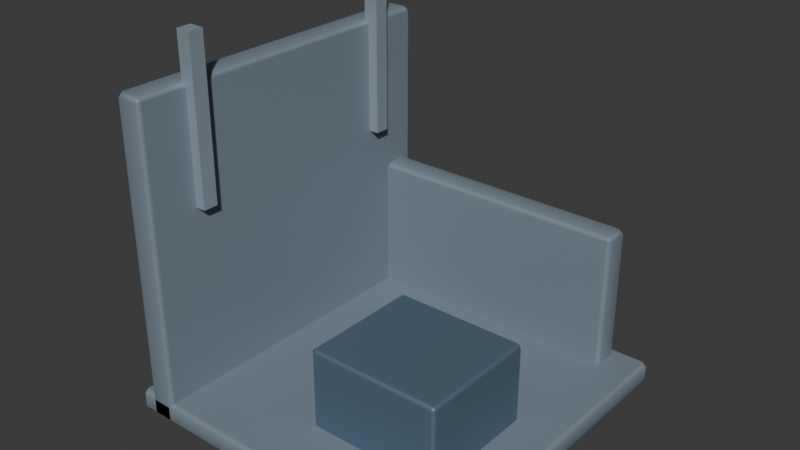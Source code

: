 # Source: ruin.blend  (saved by Blender 4.5.90; exported with 4.5.12 LTS)
import bpy
from mathutils import Matrix  # noqa: F401  (used for matrix-valued properties, if any)

bpy.ops.wm.read_factory_settings(use_empty=True)
scene = bpy.context.scene
scene.name = 'Scene'

# ---- collections
col_collection = bpy.data.collections.new('Collection'); scene.collection.children.link(col_collection)

# ---- materials (node trees are filled in below, after node groups)
mat_concrete = bpy.data.materials.new('concrete')
mat_concrete.diffuse_color = (0.2039, 0.2627, 0.3176, 1.0)
mat_edge = bpy.data.materials.new('edge')
mat_edge.diffuse_color = (0.4118, 0.5098, 0.5961, 1.0)
mat_armor = bpy.data.materials.new('armor')
mat_armor.diffuse_color = (0.149, 0.2353, 0.3216, 1.0)

# ---- material node trees
mat_concrete.use_nodes = True; mat_concrete.node_tree.nodes.clear()
_N = mat_concrete.node_tree.nodes; _L = mat_concrete.node_tree.links
n0 = _N.new('ShaderNodeBsdfPrincipled'); n0.name = 'Principled BSDF'; n0.location = (-200, 100)
n0.inputs[0].default_value = (0.2039, 0.2627, 0.3176, 1.0)
n0.inputs[1].default_value = 0.1
n0.inputs[2].default_value = 0.55
n1 = _N.new('ShaderNodeOutputMaterial'); n1.name = 'Material Output'; n1.location = (200, 100)
_L.new(n0.outputs[0], n1.inputs[0])
n1.is_active_output = True
mat_edge.use_nodes = True; mat_edge.node_tree.nodes.clear()
_N = mat_edge.node_tree.nodes; _L = mat_edge.node_tree.links
n0 = _N.new('ShaderNodeBsdfPrincipled'); n0.name = 'Principled BSDF'; n0.location = (-200, 100)
n0.inputs[0].default_value = (0.4118, 0.5098, 0.5961, 1.0)
n0.inputs[1].default_value = 0.55
n0.inputs[2].default_value = 0.55
n1 = _N.new('ShaderNodeOutputMaterial'); n1.name = 'Material Output'; n1.location = (200, 100)
_L.new(n0.outputs[0], n1.inputs[0])
n1.is_active_output = True
mat_armor.use_nodes = True; mat_armor.node_tree.nodes.clear()
_N = mat_armor.node_tree.nodes; _L = mat_armor.node_tree.links
n0 = _N.new('ShaderNodeBsdfPrincipled'); n0.name = 'Principled BSDF'; n0.location = (-200, 100)
n0.inputs[0].default_value = (0.149, 0.2353, 0.3216, 1.0)
n0.inputs[1].default_value = 0.55
n0.inputs[2].default_value = 0.55
n1 = _N.new('ShaderNodeOutputMaterial'); n1.name = 'Material Output'; n1.location = (200, 100)
_L.new(n0.outputs[0], n1.inputs[0])
n1.is_active_output = True

# ---- world
world_world = bpy.data.worlds.new('World'); scene.world = world_world
world_world.use_nodes = True; world_world.node_tree.nodes.clear()
_N = world_world.node_tree.nodes; _L = world_world.node_tree.links
n0 = _N.new('ShaderNodeOutputWorld'); n0.name = 'World Output'; n0.location = (200, 100)
n1 = _N.new('ShaderNodeBackground'); n1.name = 'Background'; n1.location = (-200, 100)
n1.inputs[0].default_value = (0.05088, 0.05088, 0.05088, 1.0)
_L.new(n1.outputs[0], n0.inputs[0])
n0.is_active_output = True
world_world.color = (0.05088, 0.05088, 0.05088)
world_world.sun_shadow_jitter_overblur = 0.0

# ---- meshes
me_cube_129 = bpy.data.meshes.new('Cube.129')
me_cube_129.from_pydata([(-1.46, -1.46, -0.1), (-1.46, -1.5, -0.06), (-1.5, -1.46, -0.06), (-1.46, -1.5, 0.06), (-1.46, -1.46, 0.1), (-1.5, -1.46, 0.06), (-1.46, 1.46, -0.1), (-1.5, 1.46, -0.06), (-1.46, 1.5, -0.06), (-1.46, 1.46, 0.1), (-1.46, 1.5, 0.06), (-1.5, 1.46, 0.06), (1.46, -1.46, -0.1), (1.5, -1.46, -0.06), (1.46, -1.5, -0.06), (1.46, -1.46, 0.1), (1.46, -1.5, 0.06), (1.5, -1.46, 0.06), (1.46, 1.46, -0.1), (1.46, 1.5, -0.06), (1.5, 1.46, -0.06), (1.46, 1.46, 0.1), (1.5, 1.46, 0.06), (1.46, 1.5, 0.06)], [], [(0, 1, 2), (3, 4, 5), (6, 7, 8), (9, 10, 11), (12, 13, 14), (15, 16, 17), (18, 19, 20), (21, 22, 23), (6, 0, 2, 7), (1, 3, 5, 2), (4, 9, 11, 5), (10, 8, 7, 11), (18, 6, 8, 19), (9, 21, 23, 10), (22, 20, 19, 23), (12, 18, 20, 13), (21, 15, 17, 22), (16, 14, 13, 17), (0, 12, 14, 1), (15, 4, 3, 16), (6, 18, 12, 0), (2, 5, 11, 7), (14, 16, 3, 1), (21, 9, 4, 15), (8, 10, 23, 19), (20, 22, 17, 13)])
_uv = me_cube_129.uv_layers.new(name='UVMap')
_uv.uv.foreach_set('vector', [0.1283, 0.7467, 0.1283, 0.75, 0.125, 0.7467, 0.575, 0.0, 0.625, 0.003333, 0.575, 0.003333, 0.1283, 0.5033, 0.125, 0.5033, 0.1283, 0.5, 0.625, 0.25, 0.575, 0.2533, 0.575, 0.2467, 0.3717, 0.7467, 0.4249, 0.7467, 0.408, 0.7523, 0.6283, 0.7468, 0.575, 0.7533, 0.575, 0.7467, 0.3717, 0.5033, 0.408, 0.4977, 0.4249, 0.5033, 0.6283, 0.5032, 0.575, 0.5033, 0.575, 0.4967, 0.1283, 0.5033, 0.1283, 0.7467, 0.125, 0.7467, 0.125, 0.5033, 0.425, 0.0, 0.575, 0.0, 0.575, 0.003333, 0.425, 0.003333, 0.625, 0.003333, 0.625, 0.25, 0.575, 0.2467, 0.575, 0.003333, 0.575, 0.2533, 0.425, 0.2533, 0.425, 0.2467, 0.575, 0.2467, 0.3717, 0.5033, 0.1283, 0.5033, 0.1283, 0.5, 0.408, 0.4977, 0.625, 0.25, 0.6283, 0.5032, 0.575, 0.4967, 0.575, 0.2533, 0.575, 0.5033, 0.4249, 0.5033, 0.408, 0.4977, 0.575, 0.4967, 0.3717, 0.7467, 0.3717, 0.5033, 0.4249, 0.5033, 0.4249, 0.7467, 0.6283, 0.5032, 0.6283, 0.7468, 0.575, 0.7467, 0.575, 0.5033, 0.575, 0.7533, 0.408, 0.7523, 0.4249, 0.7467, 0.575, 0.7467, 0.1283, 0.7467, 0.3717, 0.7467, 0.408, 0.7523, 0.1283, 0.75, 0.6283, 0.7468, 0.625, 0.9967, 0.575, 0.9967, 0.575, 0.7533, 0.1283, 0.5033, 0.3717, 0.5033, 0.3717, 0.7467, 0.1283, 0.7467, 0.425, 0.003333, 0.575, 0.003333, 0.575, 0.2467, 0.425, 0.2467, 0.408, 0.7523, 0.575, 0.7533, 0.575, 0.9967, 0.425, 0.9967, 0.6283, 0.5032, 0.8717, 0.5033, 0.8717, 0.7467, 0.6283, 0.7468, 0.425, 0.2533, 0.575, 0.2533, 0.575, 0.4967, 0.408, 0.4977, 0.4249, 0.5033, 0.575, 0.5033, 0.575, 0.7467, 0.4249, 0.7467])
me_cube_129.materials.append(mat_concrete)
me_cube_129.update()
me_cube_130 = bpy.data.meshes.new('Cube.130')
me_cube_130.from_pydata([(-0.085, -1.46, -1.4), (-0.085, -1.5, -1.36), (-0.125, -1.46, -1.36), (-0.085, -1.5, 1.36), (-0.085, -1.46, 1.4), (-0.125, -1.46, 1.36), (-0.085, 1.46, -1.4), (-0.125, 1.46, -1.36), (-0.085, 1.5, -1.36), (-0.085, 1.46, 1.4), (-0.085, 1.5, 1.36), (-0.125, 1.46, 1.36), (0.085, -1.46, -1.4), (0.125, -1.46, -1.36), (0.085, -1.5, -1.36), (0.085, -1.46, 1.4), (0.085, -1.5, 1.36), (0.125, -1.46, 1.36), (0.085, 1.46, -1.4), (0.085, 1.5, -1.36), (0.125, 1.46, -1.36), (0.085, 1.46, 1.4), (0.125, 1.46, 1.36), (0.085, 1.5, 1.36)], [], [(0, 1, 2), (3, 4, 5), (6, 7, 8), (9, 10, 11), (12, 13, 14), (15, 16, 17), (18, 19, 20), (21, 22, 23), (6, 0, 2, 7), (1, 3, 5, 2), (4, 9, 11, 5), (10, 8, 7, 11), (18, 6, 8, 19), (9, 21, 23, 10), (22, 20, 19, 23), (12, 18, 20, 13), (21, 15, 17, 22), (16, 14, 13, 17), (0, 12, 14, 1), (15, 4, 3, 16), (6, 18, 12, 0), (2, 5, 11, 7), (14, 16, 3, 1), (21, 9, 4, 15), (8, 10, 23, 19), (20, 22, 17, 13)])
_uv = me_cube_130.uv_layers.new(name='UVMap')
_uv.uv.foreach_set('vector', [0.165, 0.7467, 0.165, 0.75, 0.125, 0.7467, 0.6214, 0.0, 0.625, 0.003333, 0.6214, 0.003333, 0.165, 0.5033, 0.125, 0.5033, 0.165, 0.5, 0.625, 0.249, 0.6214, 0.2899, 0.6214, 0.2467, 0.335, 0.7467, 0.3786, 0.7467, 0.3778, 0.7893, 0.6643, 0.7474, 0.6214, 0.79, 0.6214, 0.7467, 0.335, 0.5033, 0.3778, 0.4607, 0.3786, 0.5033, 0.6643, 0.5026, 0.6214, 0.5033, 0.6214, 0.46, 0.165, 0.5033, 0.165, 0.7467, 0.125, 0.7467, 0.125, 0.5033, 0.3786, 0.0, 0.6214, 0.0, 0.6214, 0.003333, 0.3786, 0.003333, 0.625, 0.003333, 0.625, 0.249, 0.6214, 0.2467, 0.6214, 0.003333, 0.6214, 0.2899, 0.3786, 0.29, 0.3786, 0.2467, 0.6214, 0.2467, 0.335, 0.5033, 0.165, 0.5033, 0.165, 0.5, 0.3778, 0.4607, 0.625, 0.249, 0.6643, 0.5026, 0.6214, 0.46, 0.6214, 0.2899, 0.6214, 0.5033, 0.3786, 0.5033, 0.3778, 0.4607, 0.6214, 0.46, 0.335, 0.7467, 0.335, 0.5033, 0.3786, 0.5033, 0.3786, 0.7467, 0.6643, 0.5026, 0.6643, 0.7474, 0.6214, 0.7467, 0.6214, 0.5033, 0.6214, 0.79, 0.3778, 0.7893, 0.3786, 0.7467, 0.6214, 0.7467, 0.165, 0.7467, 0.335, 0.7467, 0.3778, 0.7893, 0.165, 0.75, 0.6643, 0.7474, 0.625, 0.96, 0.6214, 0.96, 0.6214, 0.79, 0.165, 0.5033, 0.335, 0.5033, 0.335, 0.7467, 0.165, 0.7467, 0.3786, 0.003333, 0.6214, 0.003333, 0.6214, 0.2467, 0.3786, 0.2467, 0.3778, 0.7893, 0.6214, 0.79, 0.6214, 0.96, 0.3786, 0.96, 0.6643, 0.5026, 0.835, 0.5033, 0.835, 0.7467, 0.6643, 0.7474, 0.3786, 0.29, 0.6214, 0.2899, 0.6214, 0.46, 0.3778, 0.4607, 0.3786, 0.5033, 0.6214, 0.5033, 0.6214, 0.7467, 0.3786, 0.7467])
me_cube_130.materials.append(mat_concrete)
me_cube_130.update()
me_cube_131 = bpy.data.meshes.new('Cube.131')
me_cube_131.from_pydata([(-1.16, -0.085, -0.7), (-1.16, -0.125, -0.66), (-1.2, -0.085, -0.66), (-1.16, -0.125, 0.66), (-1.16, -0.085, 0.7), (-1.2, -0.085, 0.66), (-1.16, 0.085, -0.7), (-1.2, 0.085, -0.66), (-1.16, 0.125, -0.66), (-1.16, 0.085, 0.7), (-1.16, 0.125, 0.66), (-1.2, 0.085, 0.66), (1.16, -0.085, -0.7), (1.2, -0.085, -0.66), (1.16, -0.125, -0.66), (1.16, -0.085, 0.7), (1.16, -0.125, 0.66), (1.2, -0.085, 0.66), (1.16, 0.085, -0.7), (1.16, 0.125, -0.66), (1.2, 0.085, -0.66), (1.16, 0.085, 0.7), (1.2, 0.085, 0.66), (1.16, 0.125, 0.66)], [], [(0, 1, 2), (3, 4, 5), (6, 7, 8), (9, 10, 11), (12, 13, 14), (15, 16, 17), (18, 19, 20), (21, 22, 23), (6, 0, 2, 7), (1, 3, 5, 2), (4, 9, 11, 5), (10, 8, 7, 11), (18, 6, 8, 19), (9, 21, 23, 10), (22, 20, 19, 23), (12, 18, 20, 13), (21, 15, 17, 22), (16, 14, 13, 17), (0, 12, 14, 1), (15, 4, 3, 16), (6, 18, 12, 0), (2, 5, 11, 7), (14, 16, 3, 1), (21, 9, 4, 15), (8, 10, 23, 19), (20, 22, 17, 13)])
_uv = me_cube_131.uv_layers.new(name='UVMap')
_uv.uv.foreach_set('vector', [0.1292, 0.71, 0.1292, 0.75, 0.125, 0.71, 0.6179, 0.0, 0.625, 0.04, 0.6179, 0.04, 0.1292, 0.54, 0.125, 0.54, 0.1292, 0.5, 0.625, 0.2508, 0.6179, 0.2542, 0.6179, 0.21, 0.3708, 0.71, 0.3821, 0.71, 0.3817, 0.754, 0.6281, 0.7209, 0.6179, 0.7542, 0.6179, 0.7102, 0.3708, 0.54, 0.3817, 0.496, 0.3821, 0.54, 0.6281, 0.5291, 0.6179, 0.5398, 0.6179, 0.4958, 0.1292, 0.54, 0.1292, 0.71, 0.125, 0.71, 0.125, 0.54, 0.3821, 0.0, 0.6179, 0.0, 0.6179, 0.04, 0.3821, 0.04, 0.625, 0.04, 0.625, 0.2508, 0.6179, 0.21, 0.6179, 0.04, 0.6179, 0.2542, 0.3821, 0.2542, 0.3821, 0.21, 0.6179, 0.21, 0.3708, 0.54, 0.1292, 0.54, 0.1292, 0.5, 0.3817, 0.496, 0.625, 0.2508, 0.6281, 0.5291, 0.6179, 0.4958, 0.6179, 0.2542, 0.6179, 0.5398, 0.3821, 0.54, 0.3817, 0.496, 0.6179, 0.4958, 0.3708, 0.71, 0.3708, 0.54, 0.3821, 0.54, 0.3821, 0.71, 0.6281, 0.5291, 0.6281, 0.7209, 0.6179, 0.7102, 0.6179, 0.5398, 0.6179, 0.7542, 0.3817, 0.754, 0.3821, 0.71, 0.6179, 0.7102, 0.1292, 0.71, 0.3708, 0.71, 0.3817, 0.754, 0.1292, 0.75, 0.6281, 0.7209, 0.625, 0.9958, 0.6179, 0.9958, 0.6179, 0.7542, 0.1292, 0.54, 0.3708, 0.54, 0.3708, 0.71, 0.1292, 0.71, 0.3821, 0.04, 0.6179, 0.04, 0.6179, 0.21, 0.3821, 0.21, 0.3817, 0.754, 0.6179, 0.7542, 0.6179, 0.9958, 0.3821, 0.9958, 0.6281, 0.5291, 0.8708, 0.54, 0.8708, 0.71, 0.6281, 0.7209, 0.3821, 0.2542, 0.6179, 0.2542, 0.6179, 0.4958, 0.3817, 0.496, 0.3821, 0.54, 0.6179, 0.5398, 0.6179, 0.7102, 0.3821, 0.71])
me_cube_131.materials.append(mat_concrete)
me_cube_131.update()
me_cube_132 = bpy.data.meshes.new('Cube.132')
me_cube_132.from_pydata([(-0.065, -0.065, -0.7), (-0.065, -0.065, 0.7), (-0.065, 0.065, -0.7), (-0.065, 0.065, 0.7), (0.065, -0.065, -0.7), (0.065, -0.065, 0.7), (0.065, 0.065, -0.7), (0.065, 0.065, 0.7)], [], [(0, 1, 3, 2), (2, 3, 7, 6), (6, 7, 5, 4), (4, 5, 1, 0), (2, 6, 4, 0), (7, 3, 1, 5)])
_uv = me_cube_132.uv_layers.new(name='UVMap')
_uv.uv.foreach_set('vector', [0.375, 0.0, 0.625, 0.0, 0.625, 0.25, 0.375, 0.25, 0.375, 0.25, 0.625, 0.25, 0.625, 0.5, 0.375, 0.5, 0.375, 0.5, 0.625, 0.5, 0.625, 0.75, 0.375, 0.75, 0.375, 0.75, 0.625, 0.75, 0.625, 1.0, 0.375, 1.0, 0.125, 0.5, 0.375, 0.5, 0.375, 0.75, 0.125, 0.75, 0.625, 0.5, 0.875, 0.5, 0.875, 0.75, 0.625, 0.75])
me_cube_132.materials.append(mat_edge)
me_cube_132.update()
me_cube_133 = bpy.data.meshes.new('Cube.133')
me_cube_133.from_pydata([(-0.065, -0.065, -0.7), (-0.065, -0.065, 0.7), (-0.065, 0.065, -0.7), (-0.065, 0.065, 0.7), (0.065, -0.065, -0.7), (0.065, -0.065, 0.7), (0.065, 0.065, -0.7), (0.065, 0.065, 0.7)], [], [(0, 1, 3, 2), (2, 3, 7, 6), (6, 7, 5, 4), (4, 5, 1, 0), (2, 6, 4, 0), (7, 3, 1, 5)])
_uv = me_cube_133.uv_layers.new(name='UVMap')
_uv.uv.foreach_set('vector', [0.375, 0.0, 0.625, 0.0, 0.625, 0.25, 0.375, 0.25, 0.375, 0.25, 0.625, 0.25, 0.625, 0.5, 0.375, 0.5, 0.375, 0.5, 0.625, 0.5, 0.625, 0.75, 0.375, 0.75, 0.375, 0.75, 0.625, 0.75, 0.625, 1.0, 0.375, 1.0, 0.125, 0.5, 0.375, 0.5, 0.375, 0.75, 0.125, 0.75, 0.625, 0.5, 0.875, 0.5, 0.875, 0.75, 0.625, 0.75])
me_cube_133.materials.append(mat_edge)
me_cube_133.update()
me_cube_134 = bpy.data.meshes.new('Cube.134')
me_cube_134.from_pydata([(-0.56, -0.51, -0.4), (-0.56, -0.55, -0.36), (-0.6, -0.51, -0.36), (-0.56, -0.55, 0.36), (-0.56, -0.51, 0.4), (-0.6, -0.51, 0.36), (-0.56, 0.51, -0.4), (-0.6, 0.51, -0.36), (-0.56, 0.55, -0.36), (-0.56, 0.51, 0.4), (-0.56, 0.55, 0.36), (-0.6, 0.51, 0.36), (0.56, -0.51, -0.4), (0.6, -0.51, -0.36), (0.56, -0.55, -0.36), (0.56, -0.51, 0.4), (0.56, -0.55, 0.36), (0.6, -0.51, 0.36), (0.56, 0.51, -0.4), (0.56, 0.55, -0.36), (0.6, 0.51, -0.36), (0.56, 0.51, 0.4), (0.6, 0.51, 0.36), (0.56, 0.55, 0.36)], [], [(0, 1, 2), (3, 4, 5), (6, 7, 8), (9, 10, 11), (12, 13, 14), (15, 16, 17), (18, 19, 20), (21, 22, 23), (6, 0, 2, 7), (1, 3, 5, 2), (4, 9, 11, 5), (10, 8, 7, 11), (18, 6, 8, 19), (9, 21, 23, 10), (22, 20, 19, 23), (12, 18, 20, 13), (21, 15, 17, 22), (16, 14, 13, 17), (0, 12, 14, 1), (15, 4, 3, 16), (6, 18, 12, 0), (2, 5, 11, 7), (14, 16, 3, 1), (21, 9, 4, 15), (8, 10, 23, 19), (20, 22, 17, 13)])
_uv = me_cube_134.uv_layers.new(name='UVMap')
_uv.uv.foreach_set('vector', [0.1333, 0.7409, 0.1333, 0.75, 0.125, 0.7409, 0.6125, 0.0, 0.625, 0.009091, 0.6125, 0.009091, 0.1333, 0.5091, 0.125, 0.5091, 0.1333, 0.5, 0.625, 0.2499, 0.6125, 0.2583, 0.6125, 0.2409, 0.3667, 0.7409, 0.3875, 0.7409, 0.386, 0.7577, 0.6329, 0.7418, 0.6125, 0.7583, 0.6125, 0.7409, 0.3667, 0.5091, 0.386, 0.4923, 0.3875, 0.5091, 0.6329, 0.5082, 0.6125, 0.5091, 0.6125, 0.4917, 0.1333, 0.5091, 0.1333, 0.7409, 0.125, 0.7409, 0.125, 0.5091, 0.3875, 0.0, 0.6125, 0.0, 0.6125, 0.009091, 0.3875, 0.009091, 0.625, 0.009091, 0.625, 0.2499, 0.6125, 0.2409, 0.6125, 0.009091, 0.6125, 0.2583, 0.3875, 0.2583, 0.3875, 0.2409, 0.6125, 0.2409, 0.3667, 0.5091, 0.1333, 0.5091, 0.1333, 0.5, 0.386, 0.4923, 0.625, 0.2499, 0.6329, 0.5082, 0.6125, 0.4917, 0.6125, 0.2583, 0.6125, 0.5091, 0.3875, 0.5091, 0.386, 0.4923, 0.6125, 0.4917, 0.3667, 0.7409, 0.3667, 0.5091, 0.3875, 0.5091, 0.3875, 0.7409, 0.6329, 0.5082, 0.6329, 0.7418, 0.6125, 0.7409, 0.6125, 0.5091, 0.6125, 0.7583, 0.386, 0.7577, 0.3875, 0.7409, 0.6125, 0.7409, 0.1333, 0.7409, 0.3667, 0.7409, 0.386, 0.7577, 0.1333, 0.75, 0.6329, 0.7418, 0.625, 0.9917, 0.6125, 0.9917, 0.6125, 0.7583, 0.1333, 0.5091, 0.3667, 0.5091, 0.3667, 0.7409, 0.1333, 0.7409, 0.3875, 0.009091, 0.6125, 0.009091, 0.6125, 0.2409, 0.3875, 0.2409, 0.386, 0.7577, 0.6125, 0.7583, 0.6125, 0.9917, 0.3875, 0.9917, 0.6329, 0.5082, 0.8667, 0.5091, 0.8667, 0.7409, 0.6329, 0.7418, 0.3875, 0.2583, 0.6125, 0.2583, 0.6125, 0.4917, 0.386, 0.4923, 0.3875, 0.5091, 0.6125, 0.5091, 0.6125, 0.7409, 0.3875, 0.7409])
me_cube_134.materials.append(mat_armor)
me_cube_134.update()

# ---- objects
ob_ruined_floor = bpy.data.objects.new('Ruined floor', me_cube_129)
ob_broken_wall = bpy.data.objects.new('Broken wall', me_cube_130)
ob_broken_wall_001 = bpy.data.objects.new('Broken wall.001', me_cube_131)
ob_exposed_beam = bpy.data.objects.new('Exposed beam', me_cube_132)
ob_exposed_beam_001 = bpy.data.objects.new('Exposed beam.001', me_cube_133)
ob_fallen_equipment = bpy.data.objects.new('Fallen equipment', me_cube_134)

# ---- transforms, parenting, visibility, modifiers, constraints
ob_ruined_floor.location = (0.0, 0.0, 0.1)
_m = ob_ruined_floor.modifiers.new('Weighted corner normals', 'WEIGHTED_NORMAL')
ob_broken_wall.location = (-1.25, 0.0, 1.4)
_m = ob_broken_wall.modifiers.new('Weighted corner normals', 'WEIGHTED_NORMAL')
ob_broken_wall_001.location = (0.0, 1.3, 0.7)
_m = ob_broken_wall_001.modifiers.new('Weighted corner normals', 'WEIGHTED_NORMAL')
ob_exposed_beam.location = (-1.1, 1.0, 2.5)
ob_exposed_beam_001.location = (-1.1, -1.0, 2.5)
ob_fallen_equipment.location = (0.5, -0.4, 0.5)
_m = ob_fallen_equipment.modifiers.new('Weighted corner normals', 'WEIGHTED_NORMAL')

# ---- collection membership
col_collection.objects.link(ob_ruined_floor)
col_collection.objects.link(ob_broken_wall)
col_collection.objects.link(ob_broken_wall_001)
col_collection.objects.link(ob_exposed_beam)
col_collection.objects.link(ob_exposed_beam_001)
col_collection.objects.link(ob_fallen_equipment)

# ---- scene / render settings (as saved in the file)
scene.frame_start = 1; scene.frame_end = 250; scene.frame_set(1)
scene.render.engine = 'BLENDER_EEVEE_NEXT'
bpy.context.view_layer.update()

# ---- added for rendering (the .blend has no active camera and no usable light): camera, sun
cam_auto = bpy.data.cameras.new('AutoCamera')
cam_auto.lens = 50.0
cam_auto.sensor_width = 36.0
cam_auto.clip_end = 1000.0
ob_auto_camera = bpy.data.objects.new('AutoCamera', cam_auto)
scene.collection.objects.link(ob_auto_camera)
ob_auto_camera.location = (4.91677, -5.90012, 5.53341)
ob_auto_camera.rotation_euler = (1.09748, -7.21219e-08, 0.694738)
scene.camera = ob_auto_camera
light_auto_sun = bpy.data.lights.new('AutoSun', 'SUN')
light_auto_sun.energy = 3.0
light_auto_sun.angle = 0.0523599
ob_auto_sun = bpy.data.objects.new('AutoSun', light_auto_sun)
scene.collection.objects.link(ob_auto_sun)
ob_auto_sun.rotation_euler = (0.872665, 0.174533, 0.523599)
bpy.context.view_layer.update()
